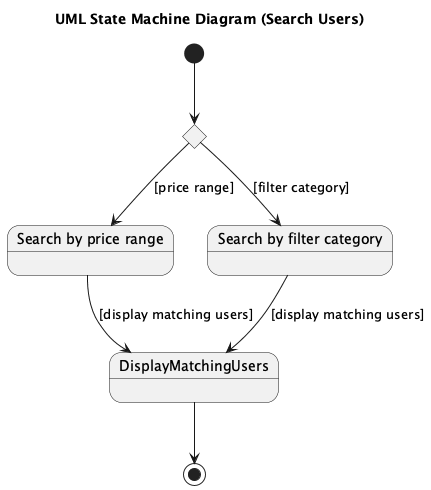

The diagram above was rendered by PlantUML. Its source (embedded in the PNG):
@startuml
title UML State Machine Diagram (Search Users)

[*] --> SearchCategory

state SearchCategory <<choice>>
SearchCategory --> PriceRange : [price range]
SearchCategory --> FilterCategory : [filter category]

state "Search by price range" as PriceRange
state "Search by filter category" as FilterCategory

PriceRange --> DisplayMatchingUsers : [display matching users]
FilterCategory --> DisplayMatchingUsers : [display matching users]

state DisplayMatchingUsers

DisplayMatchingUsers --> [*]

@enduml